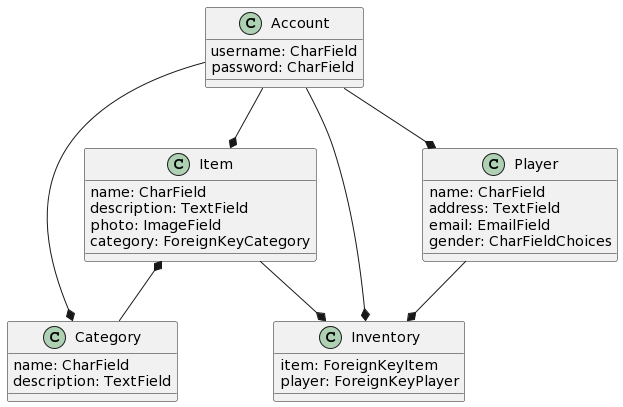

The diagram above was rendered by PlantUML. Its source (embedded in the PNG):
@startuml
class Category{
    name: CharField
    description: TextField
}

class Item{
    name: CharField
    description: TextField  
    photo: ImageField 
    category: ForeignKeyCategory
}

class Inventory{ 
    item: ForeignKeyItem 
    player: ForeignKeyPlayer
}

class Player{
    name: CharField
    address: TextField    
    email: EmailField  
    gender: CharFieldChoices  
}

class Account{
username: CharField
password: CharField
}

Item *-- Category
Player --* Inventory
Item --* Inventory
Account --* Category
Account --* Inventory
Account --* Player
Account --* Item

'tipos de dados para formularios webs
'CharField
'TextField
'DateTimeField
'BooleanField
'ImageField
'FileField
'DateField
'ForeignKey
'EmailField
'CharField CHOICES
@enduml